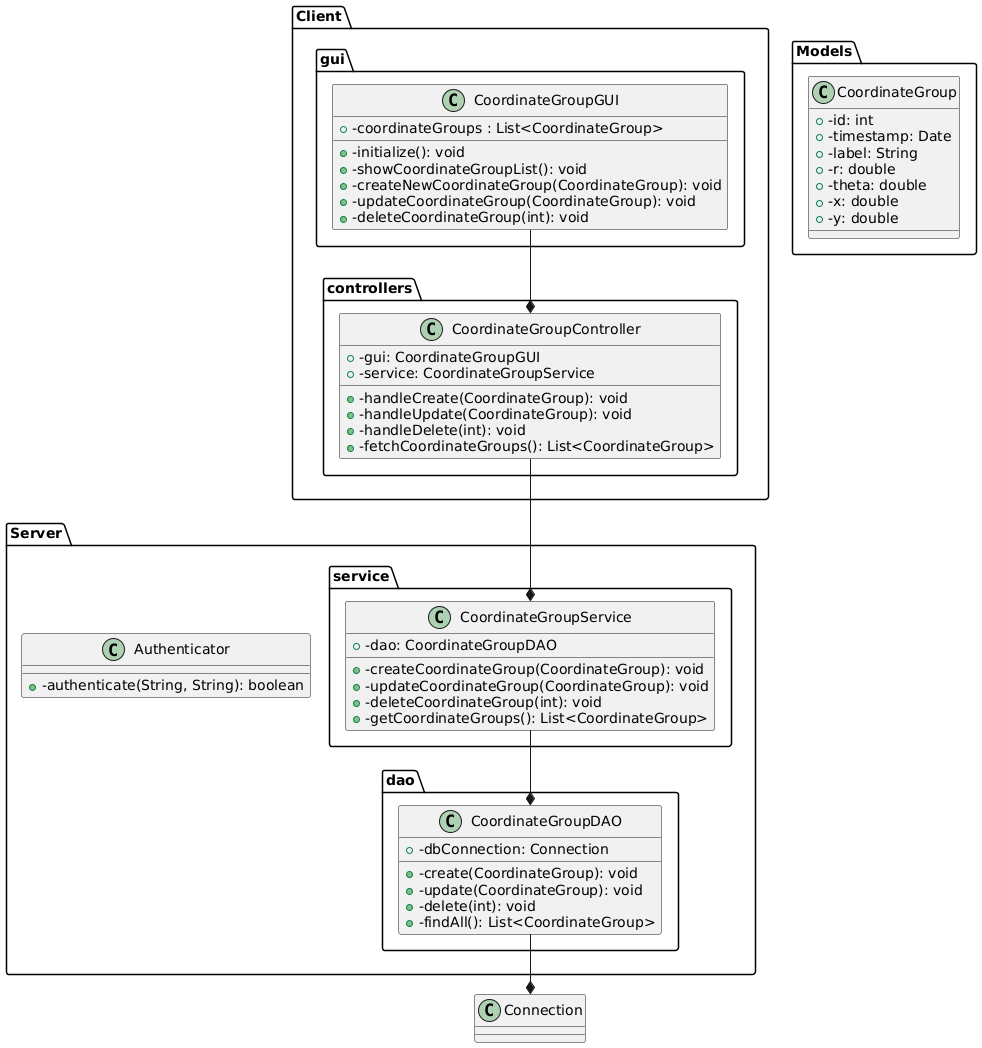

The diagram above was rendered by PlantUML. Its source (embedded in the PNG):
@startuml Client-Server Class Diagram

package "Client" {
  package "gui" {
    class CoordinateGroupGUI {
      + {field} -coordinateGroups : List<CoordinateGroup>
      + {method} -initialize(): void
      + {method} -showCoordinateGroupList(): void
      + {method} -createNewCoordinateGroup(CoordinateGroup): void
      + {method} -updateCoordinateGroup(CoordinateGroup): void
      + {method} -deleteCoordinateGroup(int): void
    }
  }

  package "controllers" {
    class CoordinateGroupController {
      + {field} -gui: CoordinateGroupGUI
      + {field} -service: CoordinateGroupService
      + {method} -handleCreate(CoordinateGroup): void
      + {method} -handleUpdate(CoordinateGroup): void
      + {method} -handleDelete(int): void
      + {method} -fetchCoordinateGroups(): List<CoordinateGroup>
    }
  }
}

package "Server" {
  package "service" {
    class CoordinateGroupService {
      + {field} -dao: CoordinateGroupDAO
      + {method} -createCoordinateGroup(CoordinateGroup): void
      + {method} -updateCoordinateGroup(CoordinateGroup): void
      + {method} -deleteCoordinateGroup(int): void
      + {method} -getCoordinateGroups(): List<CoordinateGroup>
    }
  }

  package "dao" {
    class CoordinateGroupDAO {
      + {field} -dbConnection: Connection
      + {method} -create(CoordinateGroup): void
      + {method} -update(CoordinateGroup): void
      + {method} -delete(int): void
      + {method} -findAll(): List<CoordinateGroup>
    }
  }

  class Authenticator {
    + {method} -authenticate(String, String): boolean
  }
}

package "Models" {
  class CoordinateGroup {
    + {field} -id: int
    + {field} -timestamp: Date
    + {field} -label: String
    + {field} -r: double
    + {field} -theta: double
    + {field} -x: double
    + {field} -y: double
  }
}

' Associations
CoordinateGroupGUI --* CoordinateGroupController
CoordinateGroupController --* CoordinateGroupService
CoordinateGroupService --* CoordinateGroupDAO
CoordinateGroupDAO --* Connection

@enduml